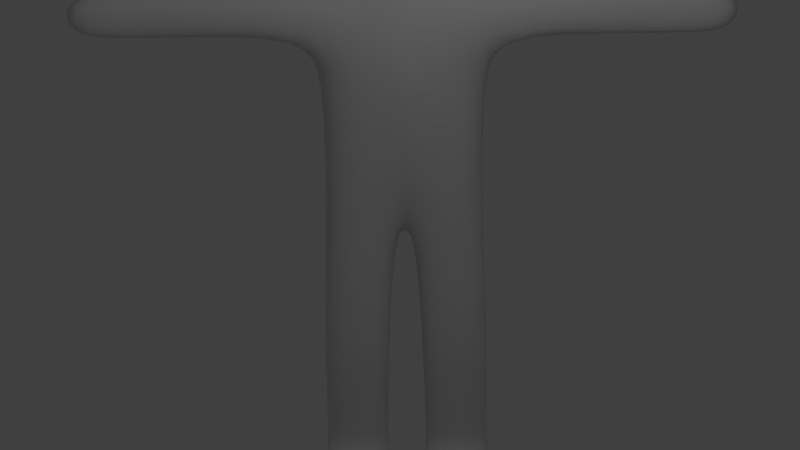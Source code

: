 # Source: blank-body-low-res.blend  (saved by Blender 2.69.0; exported with 4.5.12 LTS)
import bpy
from mathutils import Matrix  # noqa: F401  (used for matrix-valued properties, if any)

bpy.ops.wm.read_factory_settings(use_empty=True)
scene = bpy.context.scene
scene.name = 'Scene'

# ---- collections
col_collection_1 = bpy.data.collections.new('Collection 1'); scene.collection.children.link(col_collection_1)

# ---- world
world_world = bpy.data.worlds.new('World'); scene.world = world_world
world_world.color = (0.05088, 0.05088, 0.05088)
world_world.use_sun_shadow = False
world_world.sun_shadow_jitter_overblur = 0.0
world_world.cycles.sampling_method = 'MANUAL'
world_world.cycles.sample_map_resolution = 256

# ---- cameras
cam_camera = bpy.data.cameras.new('Camera')
cam_camera.type = 'ORTHO'
cam_camera.clip_end = 100.0
cam_camera.lens = 35.0
cam_camera.sensor_width = 32.0
cam_camera.sensor_height = 18.0
cam_camera.ortho_scale = 7.314
cam_camera.dof.focus_distance = 0.0
cam_camera.dof.aperture_fstop = 128.0

# ---- lights
light_lamp = bpy.data.lights.new('Lamp', 'POINT')
light_lamp.transmission_factor = 0.0
light_lamp.cutoff_distance = 30.0
light_lamp.energy = 100.0
light_lamp.shadow_buffer_clip_start = 1.001
light_lamp.shadow_soft_size = 0.1
light_lamp.shadow_maximum_resolution = 0.006
light_lamp.use_absolute_resolution = True
light_lamp.cycles.use_multiple_importance_sampling = False

# ---- meshes
me_sphere = bpy.data.meshes.new('Sphere')
me_sphere.from_pydata([(-1.076, -7.685e-09, 0.204), (-0.4502, -8.683e-09, -0.4419), (-1.51e-07, 0.0, -1.0), (-0.6523, 0.1372, 0.7475), (-1.023, 0.1774, 0.204), (-0.7439, 0.2166, -0.1146), (-0.7947, 0.1876, -0.2974), (-0.4208, 0.1572, -0.4419), (-0.4046, 0.1567, -0.901), (-0.5497, 0.2562, 0.7374), (-0.8722, 0.3308, 0.204), (-0.6255, 0.4039, -0.1146), (-0.6702, 0.3498, -0.2974), (-0.3366, 0.2931, -0.4419), (-0.3206, 0.2923, -0.901), (-0.3948, 0.34, 0.7221), (-0.6429, 0.4395, 0.204), (-0.446, 0.5366, -0.1146), (-0.4815, 0.4648, -0.2974), (-0.209, 0.3894, -0.4419), (-0.1934, 0.3884, -0.901), (-0.2085, 0.3773, 0.7037), (-0.3665, 0.4889, 0.204), (-0.2296, 0.5969, -0.1146), (-0.2541, 0.5171, -0.2974), (-0.05525, 0.4332, -0.4419), (-0.04003, 0.432, -0.901), (-0.1398, -0.003057, 0.8218), (-0.01599, 0.3631, 0.6847), (-0.08045, 0.4723, 0.204), (-0.005613, 0.5766, -0.1146), (-0.01869, 0.4995, -0.2974), (0.1039, 0.4184, -0.4419), (0.1187, 0.4173, -0.901), (0.1568, 0.2993, 0.6676), (0.1767, 0.3918, 0.204), (0.1958, 0.4784, -0.1146), (0.193, 0.4144, -0.2974), (0.2471, 0.3472, -0.4419), (0.2615, 0.3462, -0.901), (0.2865, 0.1946, 0.6548), (0.3703, 0.2585, 0.204), (0.3473, 0.3156, -0.1146), (0.3523, 0.2734, -0.2974), (0.3548, 0.229, -0.4419), (0.3689, 0.2284, -0.901), (0.3555, 0.06299, 0.648), (0.4741, 0.09022, 0.204), (0.4286, 0.1102, -0.1146), (0.4377, 0.09542, -0.2974), (0.4125, 0.07994, -0.4419), (0.4265, 0.07973, -0.901), (0.3546, -0.07767, 0.648), (0.4741, -0.09022, 0.204), (0.4286, -0.1102, -0.1146), (0.4377, -0.09542, -0.2974), (0.4125, -0.07994, -0.4419), (0.4265, -0.07973, -0.901), (0.284, -0.2084, 0.655), (0.3703, -0.2585, 0.204), (0.3473, -0.3156, -0.1146), (0.3523, -0.2734, -0.2974), (0.3548, -0.229, -0.4419), (0.3689, -0.2284, -0.901), (0.153, -0.3115, 0.6679), (0.1767, -0.3918, 0.204), (0.1958, -0.4784, -0.1146), (0.193, -0.4144, -0.2974), (0.2471, -0.3472, -0.4419), (0.2615, -0.3462, -0.901), (-0.02055, -0.3731, 0.685), (-0.08045, -0.4723, 0.204), (-0.005613, -0.5766, -0.1146), (-0.01869, -0.4995, -0.2974), (0.1039, -0.4184, -0.4419), (0.1187, -0.4173, -0.901), (-0.2132, -0.3849, 0.7041), (-0.3665, -0.4889, 0.204), (-0.2296, -0.5969, -0.1146), (-0.2541, -0.5171, -0.2974), (-0.05525, -0.4332, -0.4419), (-0.04003, -0.432, -0.901), (-0.399, -0.3453, 0.7224), (-0.6429, -0.4395, 0.204), (-0.446, -0.5366, -0.1146), (-0.4815, -0.4648, -0.2974), (-0.209, -0.3894, -0.4419), (-0.1934, -0.3884, -0.901), (-0.5529, -0.2595, 0.7376), (-0.8722, -0.3308, 0.204), (-0.6255, -0.4039, -0.1146), (-0.6702, -0.3498, -0.2974), (-0.3366, -0.2931, -0.4419), (-0.3206, -0.2923, -0.901), (-0.654, -0.1393, 0.7476), (-1.023, -0.1774, 0.204), (-0.7439, -0.2166, -0.1146), (-0.7947, -0.1876, -0.2974), (-0.4208, -0.1572, -0.4419), (-0.4046, -0.1567, -0.901), (-0.6887, -0.0008262, 0.7511), (-0.7852, -7.856e-10, -0.1146), (-0.8382, 1.62e-09, -0.2974), (-0.4339, -2.474e-08, -0.901), (-0.8317, 0.1593, 0.5655), (-0.7019, 0.2971, 0.5547), (-0.5051, 0.3948, 0.5382), (-0.2679, 0.4391, 0.5185), (-0.0224, 0.4242, 0.498), (0.1983, 0.3519, 0.4795), (0.3644, 0.2322, 0.4657), (0.4535, 0.08104, 0.4582), (0.4535, -0.08104, 0.4582), (0.3644, -0.2322, 0.4657), (0.1983, -0.3519, 0.4795), (-0.0224, -0.4242, 0.498), (-0.2679, -0.4391, 0.5185), (-0.5051, -0.3948, 0.5382), (-0.7019, -0.2971, 0.5547), (-0.8317, -0.1593, 0.5655), (-0.877, 2.614e-09, 0.5693)], [], [(8, 7, 13, 14), (7, 6, 12, 13), (6, 5, 11, 12), (5, 4, 10, 11), (104, 3, 9, 105), (14, 13, 19, 20), (13, 12, 18, 19), (12, 11, 17, 18), (11, 10, 16, 17), (105, 9, 15, 106), (20, 19, 25, 26), (19, 18, 24, 25), (18, 17, 23, 24), (17, 16, 22, 23), (106, 15, 21, 107), (26, 25, 32, 33), (25, 24, 31, 32), (24, 23, 30, 31), (23, 22, 29, 30), (107, 21, 28, 108), (33, 32, 38, 39), (32, 31, 37, 38), (31, 30, 36, 37), (30, 29, 35, 36), (108, 28, 34, 109), (39, 38, 44, 45), (38, 37, 43, 44), (37, 36, 42, 43), (36, 35, 41, 42), (109, 34, 40, 110), (45, 44, 50, 51), (44, 43, 49, 50), (43, 42, 48, 49), (42, 41, 47, 48), (110, 40, 46, 111), (51, 50, 56, 57), (50, 49, 55, 56), (49, 48, 54, 55), (48, 47, 53, 54), (111, 46, 52, 112), (57, 56, 62, 63), (56, 55, 61, 62), (55, 54, 60, 61), (54, 53, 59, 60), (112, 52, 58, 113), (63, 62, 68, 69), (62, 61, 67, 68), (61, 60, 66, 67), (60, 59, 65, 66), (113, 58, 64, 114), (69, 68, 74, 75), (68, 67, 73, 74), (67, 66, 72, 73), (66, 65, 71, 72), (114, 64, 70, 115), (75, 74, 80, 81), (74, 73, 79, 80), (73, 72, 78, 79), (72, 71, 77, 78), (115, 70, 76, 116), (81, 80, 86, 87), (80, 79, 85, 86), (79, 78, 84, 85), (78, 77, 83, 84), (116, 76, 82, 117), (87, 86, 92, 93), (86, 85, 91, 92), (85, 84, 90, 91), (84, 83, 89, 90), (117, 82, 88, 118), (93, 92, 98, 99), (92, 91, 97, 98), (91, 90, 96, 97), (90, 89, 95, 96), (118, 88, 94, 119), (97, 96, 101, 102), (2, 103, 8), (103, 1, 7, 8), (1, 102, 6, 7), (102, 101, 5, 6), (101, 0, 4, 5), (120, 100, 3, 104), (100, 27, 3), (2, 8, 14), (3, 27, 9), (2, 14, 20), (9, 27, 15), (2, 20, 26), (15, 27, 21), (2, 26, 33), (21, 27, 28), (2, 33, 39), (28, 27, 34), (2, 39, 45), (34, 27, 40), (2, 45, 51), (40, 27, 46), (2, 51, 57), (46, 27, 52), (2, 57, 63), (52, 27, 58), (2, 63, 69), (58, 27, 64), (2, 69, 75), (64, 27, 70), (2, 75, 81), (70, 27, 76), (2, 81, 87), (76, 27, 82), (2, 87, 93), (82, 27, 88), (2, 93, 99), (88, 27, 94), (2, 99, 103), (99, 98, 1, 103), (98, 97, 102, 1), (96, 95, 0, 101), (119, 94, 100, 120), (94, 27, 100), (4, 104, 105, 10), (10, 105, 106, 16), (16, 106, 107, 22), (22, 107, 108, 29), (29, 108, 109, 35), (35, 109, 110, 41), (41, 110, 111, 47), (47, 111, 112, 53), (53, 112, 113, 59), (59, 113, 114, 65), (65, 114, 115, 71), (71, 115, 116, 77), (77, 116, 117, 83), (83, 117, 118, 89), (89, 118, 119, 95), (0, 120, 104, 4), (95, 119, 120, 0)])
me_sphere.polygons.foreach_set('use_smooth', [True] * 136)
me_sphere.use_remesh_preserve_volume = False
me_sphere.use_remesh_preserve_attributes = False
me_sphere.use_mirror_vertex_groups = False
me_sphere.update()
me_cube_001 = bpy.data.meshes.new('Cube.001')
me_cube_001.from_pydata([(-0.4334, -0.7412, -1.0), (0.2665, -0.7412, -1.0), (-0.2639, -1.0, 1.105), (0.2639, -1.0, 1.105), (-0.4334, 0.0, 1.0), (-0.4334, 0.0, -1.0), (0.4334, 0.0, 1.0), (0.2665, 0.0, -1.0), (-0.4334, -0.07105, -1.0), (0.4334, -0.07105, 1.0), (-0.4334, -0.07105, 1.0), (0.2665, -0.07105, -1.0), (-0.5103, -0.7455, -3.125), (0.09464, -0.7455, -3.125), (-0.5103, -0.1492, -3.125), (0.09464, -0.1492, -3.125), (-0.5103, -0.7455, -3.326), (0.3564, -0.7455, -3.326), (-0.5103, -0.1492, -3.326), (0.3564, -0.1492, -3.326), (0.6294, -0.7455, -3.125), (0.6294, -0.1492, -3.125), (0.6294, -0.7455, -3.326), (0.6294, -0.1492, -3.326), (-0.2113, -0.1285, -1.994), (0.2982, -0.1285, -1.994), (0.2982, -0.7688, -1.994), (-0.2113, -0.7688, -1.994), (0.09683, -0.1467, -2.984), (0.09683, -0.748, -2.984), (-0.4973, -0.748, -2.984), (-0.4973, -0.1467, -2.984), (-0.2639, -1.0, 1.655), (0.2639, -1.0, 1.655), (-0.3378, 0.0, 1.655), (0.3378, 0.0, 1.655), (0.3378, -0.2943, 1.655), (-0.3378, -0.2943, 1.655), (-0.1673, -1.836, 1.087), (0.1673, -1.836, 1.087), (-0.1673, -1.836, 1.568), (0.1673, -1.836, 1.568), (-0.3293, -0.7412, 0.8377), (0.3293, -0.7412, 0.8377), (-0.4334, 0.0, 0.7345), (0.4334, 0.0, 0.7345), (0.4334, -0.07105, 0.7345), (-0.4334, -0.07105, 0.7345), (-0.1239, -2.404, 1.087), (0.1239, -2.404, 1.087), (-0.1239, -2.404, 1.568), (0.1239, -2.404, 1.568), (-0.179, -3.13, 1.087), (0.179, -3.13, 1.087), (-0.179, -3.13, 1.568), (0.179, -3.13, 1.568), (-0.08506, 0.0, 2.029), (-0.05829, 0.0, 2.029), (-0.05829, -0.175, 2.029), (-0.08506, -0.175, 2.029)], [], [(46, 43, 1, 11), (43, 42, 0, 1), (47, 44, 5, 8), (8, 5, 7, 11), (9, 6, 35, 36), (45, 46, 11, 7), (42, 47, 8, 0), (31, 28, 15, 14), (4, 10, 37, 34), (14, 15, 19, 18), (28, 29, 13, 15), (29, 30, 12, 13), (30, 31, 14, 12), (16, 18, 19, 17), (13, 17, 22, 20), (13, 12, 16, 17), (12, 14, 18, 16), (21, 20, 22, 23), (19, 15, 21, 23), (17, 19, 23, 22), (15, 13, 20, 21), (8, 11, 25, 24), (11, 1, 26, 25), (1, 0, 27, 26), (0, 8, 24, 27), (24, 25, 28, 31), (25, 26, 29, 28), (26, 27, 30, 29), (27, 24, 31, 30), (37, 36, 58, 59), (33, 36, 37, 32), (10, 2, 32, 37), (3, 33, 41, 39), (3, 9, 36, 33), (39, 41, 51, 49), (32, 2, 38, 40), (33, 32, 40, 41), (2, 3, 39, 38), (9, 3, 43, 46), (3, 2, 42, 43), (10, 4, 44, 47), (6, 9, 46, 45), (2, 10, 47, 42), (49, 51, 55, 53), (40, 38, 48, 50), (41, 40, 50, 51), (38, 39, 49, 48), (52, 53, 55, 54), (50, 48, 52, 54), (51, 50, 54, 55), (48, 49, 53, 52), (58, 57, 56, 59), (34, 37, 59, 56), (36, 35, 57, 58)])
me_cube_001.polygons.foreach_set('use_smooth', [True] * 54)
me_cube_001.use_remesh_preserve_volume = False
me_cube_001.use_remesh_preserve_attributes = False
me_cube_001.use_mirror_vertex_groups = False
me_cube_001.update()

# ---- objects
ob_sphere = bpy.data.objects.new('Sphere', me_sphere)
ob_cube = bpy.data.objects.new('Cube', me_cube_001)
ob_lamp = bpy.data.objects.new('Lamp', light_lamp)
ob_camera = bpy.data.objects.new('Camera', cam_camera)

# ---- transforms, parenting, visibility, modifiers, constraints
ob_sphere.location = (0.0, 0.0, 4.758)
ob_sphere.rotation_euler = (0.0, -0.0, 3.142)
ob_sphere.scale = (0.5688, 0.5688, 0.5688)
ob_sphere.lineart.crease_threshold = 0.0
ob_cube.location = (0.0, 0.0, 2.463)
ob_cube.lineart.crease_threshold = 0.0
_m = ob_cube.modifiers.new('Mirror', 'MIRROR')
_m.use_axis = (False, True, False)
_m = ob_cube.modifiers.new('Subsurf', 'SUBSURF')
_m.uv_smooth = 'PRESERVE_CORNERS'
_m.quality = 2
_m.show_only_control_edges = False
ob_lamp.location = (4.076, 1.005, 7.624)
ob_lamp.rotation_euler = (0.6503, 0.05522, 1.866)
ob_lamp.lock_rotations_4d = False
ob_lamp.empty_display_type = 'ARROWS'
ob_lamp.color = (0.0, 0.0, 0.0, 0.0)
ob_lamp.lineart.crease_threshold = 0.0
ob_camera.location = (7.481, 0.0, 5.344)
ob_camera.rotation_euler = (1.109, 0.01082, 1.571)
ob_camera.lock_rotations_4d = False
ob_camera.empty_display_type = 'ARROWS'
ob_camera.color = (0.0, 0.0, 0.0, 0.0)
ob_camera.hide_viewport = True
ob_camera.display_type = 'WIRE'
ob_camera.lineart.crease_threshold = 0.0

# ---- collection membership
col_collection_1.objects.link(ob_sphere)
col_collection_1.objects.link(ob_cube)
col_collection_1.objects.link(ob_lamp)
col_collection_1.objects.link(ob_camera)

# ---- scene / render settings (as saved in the file)
scene.camera = ob_camera
scene.frame_start = 1; scene.frame_end = 250; scene.frame_set(1)
scene.render.engine = 'BLENDER_EEVEE_NEXT'
scene.render.image_settings.compression = 90
scene.render.resolution_percentage = 50
scene.render.dither_intensity = 0.0
scene.cycles.use_denoising = False
scene.cycles.samples = 10
scene.cycles.sampling_pattern = 'TABULATED_SOBOL'
scene.cycles.light_sampling_threshold = 0.0
scene.cycles.use_adaptive_sampling = False
scene.cycles.use_light_tree = False
scene.cycles.blur_glossy = 0.0
scene.cycles.volume_bounces = 1
scene.cycles.pixel_filter_type = 'GAUSSIAN'
scene.cycles.sample_clamp_indirect = 0.0
scene.view_settings.view_transform = 'Standard'
bpy.context.view_layer.update()
